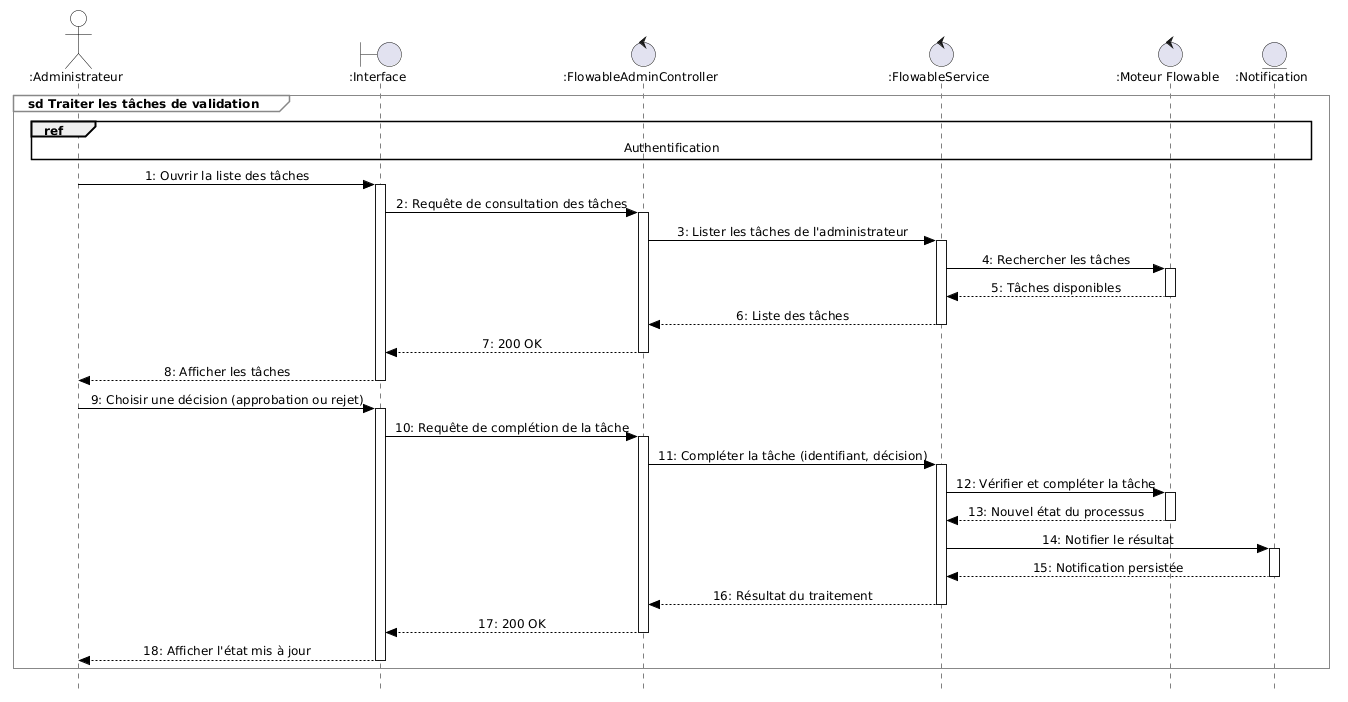

The diagram above was rendered by PlantUML. Its source (embedded in the PNG):
@startuml
' ============================================================
' Diagramme de séquence — Traiter les tâches de validation (BPMN)
' Style : acteur / boundary / control / entity
' ============================================================
skinparam style strictuml
skinparam shadowing false
skinparam sequenceMessageAlign center
skinparam responseMessageBelowArrow true
skinparam defaultFontName Times New Roman
skinparam defaultFontSize 12

skinparam sequence {
  ArrowColor black
  LifeLineBorderColor black
  LifeLineBackgroundColor white
  ParticipantBorderColor black
  ParticipantBackgroundColor white
  ActorBorderColor black
  ActorBackgroundColor white
  BoundaryBorderColor black
  BoundaryBackgroundColor white
  ControlBorderColor black
  ControlBackgroundColor white
  EntityBorderColor black
  EntityBackgroundColor white
  GroupBorderColor #888888
  GroupBackgroundColor white
  GroupHeaderFontColor black
  GroupBorderThickness 1
}

actor    ":Administrateur"            as A
boundary ":Interface"                 as I
control  ":FlowableAdminController"   as C
control  ":FlowableService"           as S
control  ":Moteur Flowable"           as F
entity   ":Notification"              as N

group sd Traiter les tâches de validation

  ref over A, N
    Authentification
  end ref

  A -> I : 1: Ouvrir la liste des tâches
  activate I
  I -> C : 2: Requête de consultation des tâches
  activate C
  C -> S : 3: Lister les tâches de l'administrateur
  activate S
  S -> F : 4: Rechercher les tâches
  activate F
  F --> S : 5: Tâches disponibles
  deactivate F
  S --> C : 6: Liste des tâches
  deactivate S
  C --> I : 7: 200 OK
  deactivate C
  I --> A : 8: Afficher les tâches
  deactivate I

  A -> I : 9: Choisir une décision (approbation ou rejet)
  activate I
  I -> C : 10: Requête de complétion de la tâche
  activate C
  C -> S : 11: Compléter la tâche (identifiant, décision)
  activate S
  S -> F : 12: Vérifier et compléter la tâche
  activate F
  F --> S : 13: Nouvel état du processus
  deactivate F
  S -> N : 14: Notifier le résultat
  activate N
  N --> S : 15: Notification persistée
  deactivate N
  S --> C : 16: Résultat du traitement
  deactivate S
  C --> I : 17: 200 OK
  deactivate C
  I --> A : 18: Afficher l'état mis à jour
  deactivate I

end
@enduml